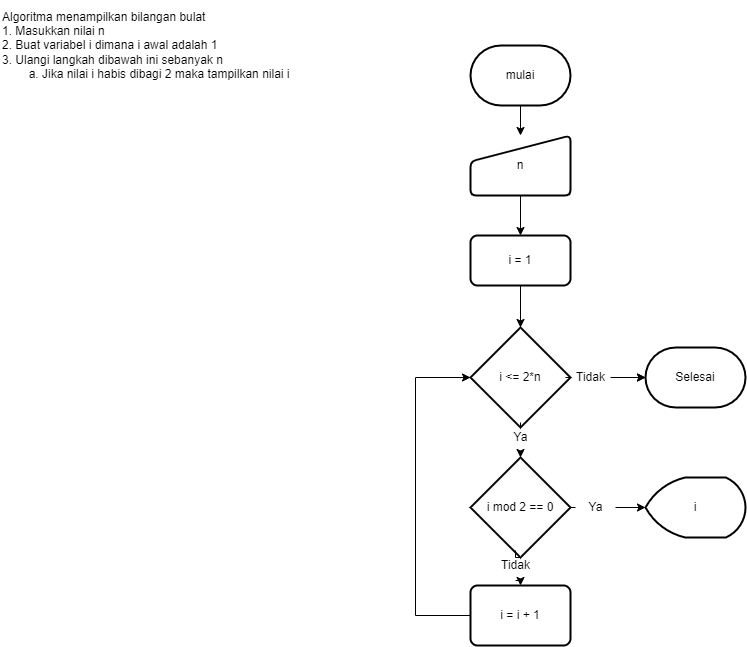

The diagram above was exported from draw.io. Its source (the exported page's mxGraphModel, read from the mxfile embedded in the PNG):
<mxGraphModel dx="2272" dy="705" grid="1" gridSize="10" guides="1" tooltips="1" connect="1" arrows="1" fold="1" page="1" pageScale="1" pageWidth="850" pageHeight="1100" math="0" shadow="0">
  <root>
    <mxCell id="0" />
    <mxCell id="1" parent="0" />
    <mxCell id="ac76ImYiFVxTwHUDl-Pc-9" value="" style="edgeStyle=orthogonalEdgeStyle;rounded=0;orthogonalLoop=1;jettySize=auto;html=1;" parent="1" source="ac76ImYiFVxTwHUDl-Pc-1" target="ac76ImYiFVxTwHUDl-Pc-2" edge="1">
      <mxGeometry relative="1" as="geometry" />
    </mxCell>
    <mxCell id="ac76ImYiFVxTwHUDl-Pc-1" value="mulai" style="strokeWidth=2;html=1;shape=mxgraph.flowchart.terminator;whiteSpace=wrap;" parent="1" vertex="1">
      <mxGeometry x="375" y="70" width="100" height="60" as="geometry" />
    </mxCell>
    <mxCell id="ac76ImYiFVxTwHUDl-Pc-10" style="edgeStyle=orthogonalEdgeStyle;rounded=0;orthogonalLoop=1;jettySize=auto;html=1;exitX=0.5;exitY=1;exitDx=0;exitDy=0;entryX=0.5;entryY=0;entryDx=0;entryDy=0;" parent="1" source="ac76ImYiFVxTwHUDl-Pc-2" target="ac76ImYiFVxTwHUDl-Pc-5" edge="1">
      <mxGeometry relative="1" as="geometry" />
    </mxCell>
    <mxCell id="ac76ImYiFVxTwHUDl-Pc-2" value="n" style="html=1;strokeWidth=2;shape=manualInput;whiteSpace=wrap;rounded=1;size=26;arcSize=11;" parent="1" vertex="1">
      <mxGeometry x="375" y="160" width="100" height="60" as="geometry" />
    </mxCell>
    <mxCell id="ac76ImYiFVxTwHUDl-Pc-12" style="edgeStyle=orthogonalEdgeStyle;rounded=0;orthogonalLoop=1;jettySize=auto;html=1;exitX=0.5;exitY=1;exitDx=0;exitDy=0;exitPerimeter=0;entryX=0.5;entryY=0;entryDx=0;entryDy=0;entryPerimeter=0;startArrow=none;" parent="1" source="ac76ImYiFVxTwHUDl-Pc-25" target="ac76ImYiFVxTwHUDl-Pc-4" edge="1">
      <mxGeometry relative="1" as="geometry" />
    </mxCell>
    <mxCell id="ac76ImYiFVxTwHUDl-Pc-17" style="edgeStyle=orthogonalEdgeStyle;rounded=0;orthogonalLoop=1;jettySize=auto;html=1;exitX=1;exitY=0.5;exitDx=0;exitDy=0;exitPerimeter=0;entryX=0;entryY=0.5;entryDx=0;entryDy=0;entryPerimeter=0;startArrow=none;" parent="1" target="ac76ImYiFVxTwHUDl-Pc-16" edge="1">
      <mxGeometry relative="1" as="geometry">
        <mxPoint x="515" y="402" as="sourcePoint" />
      </mxGeometry>
    </mxCell>
    <mxCell id="ac76ImYiFVxTwHUDl-Pc-21" style="edgeStyle=orthogonalEdgeStyle;rounded=0;orthogonalLoop=1;jettySize=auto;html=1;exitX=1;exitY=0.5;exitDx=0;exitDy=0;exitPerimeter=0;entryX=0;entryY=0.5;entryDx=0;entryDy=0;entryPerimeter=0;startArrow=none;" parent="1" source="ac76ImYiFVxTwHUDl-Pc-23" target="ac76ImYiFVxTwHUDl-Pc-16" edge="1">
      <mxGeometry relative="1" as="geometry" />
    </mxCell>
    <mxCell id="ac76ImYiFVxTwHUDl-Pc-3" value="i &amp;lt;= 2*n" style="strokeWidth=2;html=1;shape=mxgraph.flowchart.decision;whiteSpace=wrap;" parent="1" vertex="1">
      <mxGeometry x="375" y="352" width="100" height="100" as="geometry" />
    </mxCell>
    <mxCell id="ac76ImYiFVxTwHUDl-Pc-13" style="edgeStyle=orthogonalEdgeStyle;rounded=0;orthogonalLoop=1;jettySize=auto;html=1;exitX=1;exitY=0.5;exitDx=0;exitDy=0;exitPerimeter=0;entryX=0;entryY=0.5;entryDx=0;entryDy=0;entryPerimeter=0;startArrow=none;" parent="1" source="ac76ImYiFVxTwHUDl-Pc-27" target="ac76ImYiFVxTwHUDl-Pc-7" edge="1">
      <mxGeometry relative="1" as="geometry" />
    </mxCell>
    <mxCell id="ac76ImYiFVxTwHUDl-Pc-14" style="edgeStyle=orthogonalEdgeStyle;rounded=0;orthogonalLoop=1;jettySize=auto;html=1;exitX=0.5;exitY=1;exitDx=0;exitDy=0;exitPerimeter=0;entryX=0.5;entryY=0;entryDx=0;entryDy=0;startArrow=none;" parent="1" source="ac76ImYiFVxTwHUDl-Pc-29" target="ac76ImYiFVxTwHUDl-Pc-6" edge="1">
      <mxGeometry relative="1" as="geometry" />
    </mxCell>
    <mxCell id="ac76ImYiFVxTwHUDl-Pc-4" value="i mod 2 == 0" style="strokeWidth=2;html=1;shape=mxgraph.flowchart.decision;whiteSpace=wrap;" parent="1" vertex="1">
      <mxGeometry x="375" y="482" width="100" height="100" as="geometry" />
    </mxCell>
    <mxCell id="ac76ImYiFVxTwHUDl-Pc-11" style="edgeStyle=orthogonalEdgeStyle;rounded=0;orthogonalLoop=1;jettySize=auto;html=1;exitX=0.5;exitY=1;exitDx=0;exitDy=0;entryX=0.5;entryY=0;entryDx=0;entryDy=0;entryPerimeter=0;" parent="1" source="ac76ImYiFVxTwHUDl-Pc-5" target="ac76ImYiFVxTwHUDl-Pc-3" edge="1">
      <mxGeometry relative="1" as="geometry" />
    </mxCell>
    <mxCell id="ac76ImYiFVxTwHUDl-Pc-5" value="i = 1" style="rounded=1;whiteSpace=wrap;html=1;absoluteArcSize=1;arcSize=14;strokeWidth=2;" parent="1" vertex="1">
      <mxGeometry x="375" y="260" width="100" height="50" as="geometry" />
    </mxCell>
    <mxCell id="ac76ImYiFVxTwHUDl-Pc-15" style="edgeStyle=orthogonalEdgeStyle;rounded=0;orthogonalLoop=1;jettySize=auto;html=1;exitX=0;exitY=0.5;exitDx=0;exitDy=0;entryX=0;entryY=0.5;entryDx=0;entryDy=0;entryPerimeter=0;" parent="1" source="ac76ImYiFVxTwHUDl-Pc-6" target="ac76ImYiFVxTwHUDl-Pc-3" edge="1">
      <mxGeometry relative="1" as="geometry">
        <mxPoint x="270" y="400" as="targetPoint" />
        <Array as="points">
          <mxPoint x="320" y="640" />
          <mxPoint x="320" y="402" />
        </Array>
      </mxGeometry>
    </mxCell>
    <mxCell id="ac76ImYiFVxTwHUDl-Pc-6" value="i = i + 1" style="rounded=1;whiteSpace=wrap;html=1;absoluteArcSize=1;arcSize=14;strokeWidth=2;" parent="1" vertex="1">
      <mxGeometry x="375" y="610" width="100" height="60" as="geometry" />
    </mxCell>
    <mxCell id="ac76ImYiFVxTwHUDl-Pc-7" value="i" style="strokeWidth=2;html=1;shape=mxgraph.flowchart.display;whiteSpace=wrap;" parent="1" vertex="1">
      <mxGeometry x="550" y="502" width="100" height="60" as="geometry" />
    </mxCell>
    <mxCell id="ac76ImYiFVxTwHUDl-Pc-16" value="Selesai" style="strokeWidth=2;html=1;shape=mxgraph.flowchart.terminator;whiteSpace=wrap;" parent="1" vertex="1">
      <mxGeometry x="550" y="372" width="100" height="60" as="geometry" />
    </mxCell>
    <mxCell id="ac76ImYiFVxTwHUDl-Pc-19" value="" style="edgeStyle=orthogonalEdgeStyle;rounded=0;orthogonalLoop=1;jettySize=auto;html=1;exitX=1;exitY=0.5;exitDx=0;exitDy=0;exitPerimeter=0;entryX=0;entryY=0.5;entryDx=0;entryDy=0;entryPerimeter=0;endArrow=none;" parent="1" source="ac76ImYiFVxTwHUDl-Pc-3" edge="1">
      <mxGeometry relative="1" as="geometry">
        <mxPoint x="475" y="402" as="sourcePoint" />
        <mxPoint x="475" y="402" as="targetPoint" />
      </mxGeometry>
    </mxCell>
    <mxCell id="ac76ImYiFVxTwHUDl-Pc-23" value="Tidak" style="text;html=1;align=center;verticalAlign=middle;resizable=0;points=[];autosize=1;strokeColor=none;fillColor=none;" parent="1" vertex="1">
      <mxGeometry x="470" y="387" width="50" height="30" as="geometry" />
    </mxCell>
    <mxCell id="ac76ImYiFVxTwHUDl-Pc-24" value="" style="edgeStyle=orthogonalEdgeStyle;rounded=0;orthogonalLoop=1;jettySize=auto;html=1;exitX=1;exitY=0.5;exitDx=0;exitDy=0;exitPerimeter=0;entryX=0;entryY=0.5;entryDx=0;entryDy=0;entryPerimeter=0;endArrow=none;" parent="1" source="ac76ImYiFVxTwHUDl-Pc-3" target="ac76ImYiFVxTwHUDl-Pc-23" edge="1">
      <mxGeometry relative="1" as="geometry">
        <mxPoint x="475" y="402" as="sourcePoint" />
        <mxPoint x="550" y="402" as="targetPoint" />
      </mxGeometry>
    </mxCell>
    <mxCell id="ac76ImYiFVxTwHUDl-Pc-25" value="Ya" style="text;html=1;align=center;verticalAlign=middle;resizable=0;points=[];autosize=1;strokeColor=none;fillColor=none;" parent="1" vertex="1">
      <mxGeometry x="405" y="447" width="40" height="30" as="geometry" />
    </mxCell>
    <mxCell id="ac76ImYiFVxTwHUDl-Pc-26" value="" style="edgeStyle=orthogonalEdgeStyle;rounded=0;orthogonalLoop=1;jettySize=auto;html=1;exitX=0.5;exitY=1;exitDx=0;exitDy=0;exitPerimeter=0;entryX=0.5;entryY=0;entryDx=0;entryDy=0;entryPerimeter=0;endArrow=none;" parent="1" source="ac76ImYiFVxTwHUDl-Pc-3" target="ac76ImYiFVxTwHUDl-Pc-25" edge="1">
      <mxGeometry relative="1" as="geometry">
        <mxPoint x="425" y="452" as="sourcePoint" />
        <mxPoint x="425" y="482" as="targetPoint" />
      </mxGeometry>
    </mxCell>
    <mxCell id="ac76ImYiFVxTwHUDl-Pc-27" value="Ya" style="text;html=1;align=center;verticalAlign=middle;resizable=0;points=[];autosize=1;strokeColor=none;fillColor=none;" parent="1" vertex="1">
      <mxGeometry x="480" y="517" width="40" height="30" as="geometry" />
    </mxCell>
    <mxCell id="ac76ImYiFVxTwHUDl-Pc-28" value="" style="edgeStyle=orthogonalEdgeStyle;rounded=0;orthogonalLoop=1;jettySize=auto;html=1;exitX=1;exitY=0.5;exitDx=0;exitDy=0;exitPerimeter=0;entryX=0;entryY=0.5;entryDx=0;entryDy=0;entryPerimeter=0;endArrow=none;" parent="1" source="ac76ImYiFVxTwHUDl-Pc-4" target="ac76ImYiFVxTwHUDl-Pc-27" edge="1">
      <mxGeometry relative="1" as="geometry">
        <mxPoint x="475" y="532" as="sourcePoint" />
        <mxPoint x="550" y="532" as="targetPoint" />
      </mxGeometry>
    </mxCell>
    <mxCell id="ac76ImYiFVxTwHUDl-Pc-29" value="Tidak" style="text;html=1;align=center;verticalAlign=middle;resizable=0;points=[];autosize=1;strokeColor=none;fillColor=none;" parent="1" vertex="1">
      <mxGeometry x="395" y="575" width="50" height="30" as="geometry" />
    </mxCell>
    <mxCell id="ac76ImYiFVxTwHUDl-Pc-30" value="" style="edgeStyle=orthogonalEdgeStyle;rounded=0;orthogonalLoop=1;jettySize=auto;html=1;exitX=0.5;exitY=1;exitDx=0;exitDy=0;exitPerimeter=0;entryX=0.5;entryY=0;entryDx=0;entryDy=0;endArrow=none;" parent="1" source="ac76ImYiFVxTwHUDl-Pc-4" target="ac76ImYiFVxTwHUDl-Pc-29" edge="1">
      <mxGeometry relative="1" as="geometry">
        <mxPoint x="425" y="582" as="sourcePoint" />
        <mxPoint x="425" y="610" as="targetPoint" />
      </mxGeometry>
    </mxCell>
    <mxCell id="ac76ImYiFVxTwHUDl-Pc-31" value="Algoritma menampilkan bilangan bulat&lt;br&gt;1. Masukkan nilai n&lt;br&gt;2. Buat variabel i dimana i awal adalah 1&lt;br&gt;3. Ulangi langkah dibawah ini sebanyak n&lt;br&gt;&lt;span style=&quot;white-space: pre;&quot;&gt;&#09;&lt;/span&gt;a. Jika nilai i habis dibagi 2 maka tampilkan nilai i" style="text;html=1;align=left;verticalAlign=middle;resizable=0;points=[];autosize=1;strokeColor=none;fillColor=none;" parent="1" vertex="1">
      <mxGeometry x="-95" y="25" width="310" height="90" as="geometry" />
    </mxCell>
  </root>
</mxGraphModel>